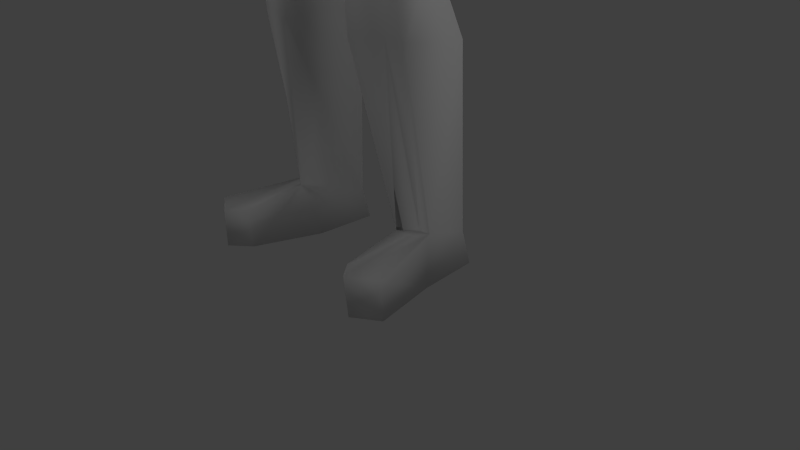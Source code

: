 # Source: SimpleMaleCharacter.blend  (saved by Blender 2.63.0; exported with 4.5.12 LTS)
import bpy
from mathutils import Matrix  # noqa: F401  (used for matrix-valued properties, if any)

bpy.ops.wm.read_factory_settings(use_empty=True)
scene = bpy.context.scene
scene.name = 'Scene'

# ---- collections
col_collection_1 = bpy.data.collections.new('Collection 1'); scene.collection.children.link(col_collection_1)

# ---- materials (node trees are filled in below, after node groups)
mat_material = bpy.data.materials.new('Material')
mat_material.alpha_threshold = 0.0
mat_material.use_transparent_shadow = False
mat_material.roughness = 0.5
mat_material.line_color = (0.0, 0.0, 0.0, 1.0)

# ---- material node trees

# ---- world
world_world = bpy.data.worlds.new('World'); scene.world = world_world
world_world.color = (0.05088, 0.05088, 0.05088)
world_world.use_sun_shadow = False
world_world.sun_shadow_jitter_overblur = 0.0
world_world.cycles.sampling_method = 'MANUAL'
world_world.cycles.sample_map_resolution = 256

# ---- cameras
cam_camera = bpy.data.cameras.new('Camera')
cam_camera.clip_end = 100.0
cam_camera.lens = 35.0
cam_camera.sensor_width = 32.0
cam_camera.sensor_height = 18.0
cam_camera.ortho_scale = 7.314
cam_camera.dof.focus_distance = 0.0
cam_camera.dof.aperture_fstop = 128.0

# ---- lights
light_lamp_002 = bpy.data.lights.new('Lamp.002', 'POINT')
light_lamp_002.transmission_factor = 0.0
light_lamp_002.cutoff_distance = 30.0
light_lamp_002.energy = 100.0
light_lamp_002.shadow_buffer_clip_start = 1.001
light_lamp_002.shadow_soft_size = 1.0
light_lamp_002.shadow_maximum_resolution = 0.006
light_lamp_002.use_absolute_resolution = True
light_lamp_002.cycles.use_multiple_importance_sampling = False
light_lamp_001 = bpy.data.lights.new('Lamp.001', 'POINT')
light_lamp_001.transmission_factor = 0.0
light_lamp_001.cutoff_distance = 30.0
light_lamp_001.energy = 100.0
light_lamp_001.shadow_buffer_clip_start = 1.001
light_lamp_001.shadow_soft_size = 1.0
light_lamp_001.shadow_maximum_resolution = 0.006
light_lamp_001.use_absolute_resolution = True
light_lamp_001.cycles.use_multiple_importance_sampling = False
light_lamp = bpy.data.lights.new('Lamp', 'POINT')
light_lamp.transmission_factor = 0.0
light_lamp.cutoff_distance = 30.0
light_lamp.energy = 100.0
light_lamp.shadow_buffer_clip_start = 1.001
light_lamp.shadow_soft_size = 1.0
light_lamp.shadow_maximum_resolution = 0.006
light_lamp.use_absolute_resolution = True
light_lamp.cycles.use_multiple_importance_sampling = False

# ---- meshes
me_cube = bpy.data.meshes.new('Cube')
me_cube.from_pydata([(0.7372, 0.3884, 7.475), (0.7577, -0.3573, 7.233), (1.177, 0.4898, 9.789), (1.238, -0.3932, 9.735), (0.3021, 0.4369, 10.15), (0.8513, 0.4411, 8.986), (1.29, -0.2186, 9.117), (0.0, -0.8007, 8.282), (0.0, 0.5719, 9.792), (0.0, 0.4366, 7.448), (0.0, -0.386, 9.892), (0.0, -0.5104, 7.123), (0.4575, -0.2334, 9.964), (1.009, 0.4529, 6.281), (0.9601, -0.4807, 6.28), (0.0, 0.6117, 6.346), (0.0, -0.6262, 6.136), (0.1417, -0.6256, 6.07), (0.9477, -0.4724, 6.711), (0.8961, 0.584, 6.964), (0.123, 0.6117, 6.266), (1.017, 0.02404, 3.907), (1.145, -0.5797, 3.623), (0.4992, -0.7416, 3.639), (0.4091, 0.182, 3.915), (1.101, 0.4768, 0.5628), (1.176, -0.1666, 0.7759), (0.8956, -0.4244, 0.8232), (0.7188, 0.4598, 0.54), (1.09, 0.6246, 0.05953), (1.223, -0.263, 0.1158), (0.7483, -0.2441, 0.1152), (0.7424, 0.5977, 0.08694), (1.492, -1.203, 0.7016), (0.9477, -1.211, 0.7004), (1.478, -1.175, 0.1839), (0.9479, -1.184, 0.1909), (2.617, -0.2237, 8.963), (2.211, -0.5288, 9.084), (2.334, -0.06489, 8.465), (2.026, -0.3707, 8.563), (3.403, -0.9581, 7.863), (3.143, -1.328, 7.895), (3.241, -0.8677, 7.576), (2.981, -1.237, 7.608), (3.638, -1.231, 7.534), (3.448, -1.5, 7.559), (3.52, -1.166, 7.324), (3.33, -1.435, 7.348), (0.2014, 0.1853, 10.35), (0.0, 0.3998, 10.19), (0.0, -0.232, 10.24), (0.3108, -0.1775, 10.36), (0.2695, 0.07805, 10.68), (0.0, 0.4619, 10.44), (0.0, -0.6946, 10.75), (0.4046, -0.556, 10.79), (0.2154, 0.2069, 11.49), (0.0, 0.3301, 11.66), (0.0, -0.5679, 11.7), (0.5557, -0.535, 11.41), (0.0, -0.721, 10.98), (0.4849, -0.5729, 10.98), (0.0, 0.5911, 10.85), (0.3328, 0.1984, 10.95), (0.0, -0.7333, 11.2), (0.0, -0.6446, 10.29), (0.4215, -0.04683, 10.99), (0.5588, -0.5278, 11.24), (0.2712, -0.4821, 10.4), (0.4051, -0.1196, 10.76), (0.8687, -0.467, 9.68), (0.0, -0.7681, 9.538), (0.3411, -0.5369, 7.089), (0.5784, -0.7313, 8.515), (1.141, -1.434, 0.7172), (0.8852, -0.633, 3.648), (0.5922, -0.5642, 6.169), (0.5905, -0.5239, 6.359), (1.176, -1.41, 0.2049), (1.061, -0.2185, 0.7973), (0.8929, -0.5864, 4.293), (0.4685, -0.6937, 4.256), (1.166, -0.5459, 4.314), (0.3349, 0.5057, 7.423), (0.607, 0.6311, 6.215), (0.4721, 0.783, 6.654), (0.0, 0.6265, 8.538), (0.3384, 0.5528, 8.606), (0.9115, 0.6315, 0.5719), (0.7108, 0.175, 3.925), (0.97, 0.6093, 0.07697), (0.54, -0.7524, 3.06), (1.185, -0.5414, 3.053), (0.9636, -0.6165, 3.089), (1.196, 0.3018, 2.952), (0.8661, 0.4581, 3.019), (0.497, 0.3395, 3.069), (0.0, 0.615, 6.867), (0.401, 0.8098, 6.946), (1.882, 0.2068, 9.39), (1.683, -0.2134, 9.387), (1.722, 0.2888, 9.542), (1.545, -0.2872, 9.595), (0.6748, 0.62, 9.262), (1.043, 0.4886, 9.41), (1.394, 0.4082, 9.069), (1.386, 0.4054, 8.846), (2.319, -0.6432, 8.279), (2.864, -0.4492, 8.635), (2.59, -0.7413, 8.702), (2.624, -0.3006, 8.207)], [], [(19, 18, 14, 13), (2, 4, 12, 3), (0, 5, 6, 1), (105, 5, 104), (6, 3, 71), (4, 8, 50, 49), (6, 5, 107), (1, 6, 74, 73), (88, 84, 9, 87), (24, 23, 82), (78, 18, 1, 73), (20, 86, 85), (77, 14, 18, 78), (0, 1, 18, 19), (98, 99, 86, 20, 15), (20, 17, 16, 15), (28, 27, 92, 97), (13, 14, 83, 21), (85, 13, 21, 90), (81, 83, 14, 77), (32, 31, 27, 28), (95, 93, 26, 25), (96, 95, 25, 89), (80, 26, 93, 94), (29, 30, 31, 32, 91), (25, 26, 30, 29), (89, 25, 29, 91), (33, 35, 30, 26), (79, 35, 33, 75), (31, 30, 35, 79, 36), (75, 33, 26, 80), (36, 34, 27, 31), (108, 111, 43, 44), (107, 5, 106), (40, 38, 101, 6), (100, 101, 38, 37), (44, 43, 47, 48), (44, 42, 110, 108), (109, 110, 42, 41), (111, 109, 41, 43), (47, 45, 46, 48), (43, 41, 45, 47), (48, 46, 42, 44), (41, 42, 46, 45), (49, 50, 54, 53), (12, 4, 49, 52), (52, 51, 10, 12), (67, 64, 57, 60, 68), (52, 49, 53), (69, 66, 51, 52), (57, 58, 59, 60), (62, 61, 55, 56), (64, 63, 58, 57), (60, 59, 65, 68), (53, 54, 63, 64), (70, 53, 64, 67), (56, 55, 66, 69), (56, 70, 67, 62), (62, 67, 68), (68, 65, 61, 62), (69, 70, 56), (3, 12, 71), (73, 74, 7, 11), (16, 17, 73, 11), (74, 6, 71), (72, 71, 12, 10), (7, 74, 71, 72), (27, 80, 94, 92), (17, 77, 78), (17, 78, 73), (34, 75, 80, 27), (82, 81, 77, 17), (36, 79, 75, 34), (21, 83, 22), (23, 76, 81, 82), (76, 22, 83, 81), (20, 24, 82, 17), (99, 19, 86), (5, 0, 84, 88), (86, 19, 13, 85), (104, 5, 88), (4, 88, 87, 8), (28, 89, 91, 32), (20, 85, 90, 24), (97, 96, 89, 28), (94, 93, 22, 76), (21, 22, 93, 95), (92, 94, 76, 23), (97, 92, 23, 24), (24, 90, 96, 97), (90, 21, 95, 96), (9, 84, 99, 98), (84, 0, 19, 99), (3, 6, 103), (2, 3, 103, 102), (5, 105, 106), (102, 103, 101, 100), (2, 105, 104, 4), (4, 104, 88), (105, 2, 102), (6, 101, 103), (105, 102, 100, 106), (37, 39, 106, 100), (40, 6, 107, 39), (39, 107, 106), (37, 38, 110, 109), (108, 110, 38, 40), (39, 37, 109, 111), (40, 39, 111, 108), (69, 52, 53, 70)])
me_cube.polygons.foreach_set('use_smooth', [True] * 110)
_uv = me_cube.uv_layers.new(name='UVMap')
_uv.uv.foreach_set('vector', [0.3388, 0.6643, 0.1542, 0.6511, 0.1557, 0.5942, 0.3406, 0.6002, 0.9365, 0.5378, 0.9404, 0.6672, 0.7894, 0.6634, 0.8146, 0.5462, 0.3376, 0.6934, 0.3342, 0.8831, 0.1493, 0.878, 0.1533, 0.6848, 0.3266, 0.9339, 0.3342, 0.8831, 0.3577, 0.9126, 0.1493, 0.878, 0.1944, 0.9621, 0.0874, 0.9688, 0.9066, 0.07777, 0.9904, 0.06134, 0.992, 0.1706, 0.8988, 0.1729, 0.7374, 0.9878, 0.6896, 0.9897, 0.6874, 0.9389, 0.1533, 0.6848, 0.1493, 0.878, 0.06184, 0.8484, 0.05413, 0.6838, 0.4188, 0.8351, 0.418, 0.6942, 0.4751, 0.6948, 0.4756, 0.8315, 0.4354, 0.3846, 0.5674, 0.3768, 0.568, 0.4346, 0.09205, 0.6203, 0.1542, 0.6511, 0.1533, 0.6848, 0.05413, 0.6838, 0.4449, 0.6058, 0.3935, 0.6341, 0.3839, 0.6025, 0.09352, 0.5931, 0.1557, 0.5942, 0.1542, 0.6511, 0.09205, 0.6203, 0.3376, 0.6934, 0.1533, 0.6848, 0.1542, 0.6511, 0.3388, 0.6643, 0.4749, 0.6516, 0.403, 0.6573, 0.3935, 0.6341, 0.4449, 0.6058, 0.4747, 0.6096, 0.1668, 0.4642, 0.3377, 0.4658, 0.3449, 0.4748, 0.1669, 0.4729, 0.4384, 0.1392, 0.5776, 0.1343, 0.5694, 0.3302, 0.436, 0.3391, 0.3323, 0.5841, 0.1579, 0.581, 0.1576, 0.4424, 0.3235, 0.3872, 0.3839, 0.6025, 0.3406, 0.6002, 0.3235, 0.3872, 0.3826, 0.3858, 0.08929, 0.4403, 0.1569, 0.4462, 0.1557, 0.5942, 0.09352, 0.5931, 0.4349, 0.06309, 0.5719, 0.06965, 0.5776, 0.1343, 0.4384, 0.1392, 0.3234, 0.3369, 0.1625, 0.3331, 0.1834, 0.1185, 0.3231, 0.1262, 0.3818, 0.338, 0.3234, 0.3369, 0.3231, 0.1262, 0.3784, 0.1324, 0.1006, 0.156, 0.1529, 0.1616, 0.1566, 0.3414, 0.09018, 0.3387, 0.3157, 0.1282, 0.1978, 0.1291, 0.1994, 0.172, 0.3214, 0.1732, 0.3183, 0.149, 0.3231, 0.1262, 0.1834, 0.1185, 0.1994, 0.0688, 0.3214, 0.07022, 0.3784, 0.1324, 0.3231, 0.1262, 0.3214, 0.07022, 0.374, 0.06692, 0.0879, 0.08007, 0.1021, 0.04581, 0.1745, 0.1074, 0.1481, 0.1311, 0.04351, 0.02231, 0.05127, 0.006758, 0.1021, 0.04581, 0.09309, 0.06751, 0.1745, 0.1074, 0.1904, 0.07413, 0.1172, 0.01999, 0.1102, 0.03191, 0.1021, 0.04581, 0.0819, 0.09638, 0.0879, 0.08007, 0.1481, 0.1311, 0.1398, 0.1394, 0.00361, 0.05532, 0.01518, 0.02286, 0.09009, 0.0762, 0.07148, 0.1189, 0.745, 0.7895, 0.6819, 0.7905, 0.6789, 0.6707, 0.7418, 0.6785, 0.6874, 0.9389, 0.6896, 0.9897, 0.6631, 0.9603, 0.502, 0.8396, 0.5604, 0.8478, 0.5603, 0.9182, 0.4979, 0.9955, 0.6329, 0.9267, 0.5603, 0.9182, 0.5604, 0.8478, 0.6312, 0.8478, 0.7418, 0.6785, 0.6789, 0.6707, 0.6833, 0.6075, 0.7453, 0.6137, 0.4983, 0.6693, 0.5565, 0.6672, 0.5591, 0.788, 0.5008, 0.7832, 0.6299, 0.791, 0.5591, 0.788, 0.5565, 0.6672, 0.627, 0.6673, 0.6819, 0.7905, 0.6299, 0.791, 0.627, 0.6673, 0.6789, 0.6707, 0.7377, 0.4404, 0.7377, 0.4591, 0.6977, 0.4673, 0.6977, 0.4485, 0.6789, 0.6707, 0.627, 0.6673, 0.628, 0.6071, 0.683, 0.6096, 0.5024, 0.6068, 0.556, 0.6067, 0.5565, 0.6672, 0.4983, 0.6693, 0.627, 0.6673, 0.5565, 0.6672, 0.5466, 0.6071, 0.6214, 0.6072, 0.8988, 0.1729, 0.992, 0.1706, 0.9938, 0.259, 0.9047, 0.2608, 0.7873, 0.06934, 0.906, 0.06771, 0.8988, 0.1729, 0.777, 0.1213, 0.777, 0.1213, 0.6145, 0.09056, 0.618, 0.02617, 0.7298, 0.01723, 0.8542, 0.3478, 0.9051, 0.3503, 0.912, 0.4417, 0.8153, 0.4515, 0.8079, 0.4111, 0.777, 0.1213, 0.8988, 0.1729, 0.9047, 0.2608, 0.7844, 0.1704, 0.6166, 0.1149, 0.6145, 0.09056, 0.777, 0.1213, 0.912, 0.4417, 0.921, 0.5143, 0.8313, 0.5254, 0.8153, 0.4515, 0.7959, 0.345, 0.629, 0.3367, 0.6278, 0.2692, 0.794, 0.2748, 0.9051, 0.3503, 0.996, 0.3455, 0.9987, 0.455, 0.9185, 0.4474, 0.8045, 0.4515, 0.6305, 0.453, 0.6297, 0.389, 0.8012, 0.4111, 0.9047, 0.2608, 0.9938, 0.259, 0.996, 0.3455, 0.9051, 0.3503, 0.8261, 0.2649, 0.9047, 0.2608, 0.9051, 0.3503, 0.8542, 0.3478, 0.794, 0.2748, 0.6278, 0.2692, 0.6166, 0.1149, 0.7844, 0.1704, 0.794, 0.2748, 0.8261, 0.2649, 0.8542, 0.3478, 0.7959, 0.345, 0.7959, 0.345, 0.8542, 0.3478, 0.8079, 0.4111, 0.8012, 0.4111, 0.6297, 0.389, 0.629, 0.3367, 0.7959, 0.345, 0.7844, 0.1704, 0.8261, 0.2649, 0.794, 0.2748, 0.1944, 0.9621, 0.0833, 0.9922, 0.0874, 0.9688, 0.05413, 0.6838, 0.06184, 0.8484, 0.007609, 0.83, 0.007954, 0.6834, 0.008405, 0.5928, 0.03482, 0.5921, 0.05413, 0.6838, 0.007954, 0.6834, 0.06184, 0.8484, 0.1493, 0.878, 0.0874, 0.9688, 0.006956, 0.961, 0.0874, 0.9688, 0.0833, 0.9922, 0.006798, 0.9928, 0.007609, 0.83, 0.06184, 0.8484, 0.0874, 0.9688, 0.006956, 0.961, 0.03733, 0.1492, 0.1006, 0.156, 0.09018, 0.3387, 0.03339, 0.3364, 0.03482, 0.5921, 0.09352, 0.5931, 0.09205, 0.6203, 0.03482, 0.5921, 0.09205, 0.6203, 0.05413, 0.6838, 0.07843, 0.1058, 0.0819, 0.09638, 0.1398, 0.1394, 0.1298, 0.1496, 0.03306, 0.4352, 0.08929, 0.4403, 0.09352, 0.5931, 0.03482, 0.5921, 0.03446, 0.04045, 0.04351, 0.02231, 0.09309, 0.06751, 0.0879, 0.08007, 0.3235, 0.3872, 0.1576, 0.4424, 0.1575, 0.3848, 0.03245, 0.3809, 0.0877, 0.3826, 0.08929, 0.4403, 0.03306, 0.4352, 0.0877, 0.3826, 0.1575, 0.3848, 0.1569, 0.4462, 0.08929, 0.4403, 0.4449, 0.6058, 0.4354, 0.3846, 0.568, 0.4346, 0.5696, 0.6017, 0.403, 0.6573, 0.3388, 0.6643, 0.3935, 0.6341, 0.3342, 0.8831, 0.3376, 0.6934, 0.418, 0.6942, 0.4188, 0.8351, 0.3935, 0.6341, 0.3388, 0.6643, 0.3406, 0.6002, 0.3839, 0.6025, 0.3577, 0.9126, 0.3342, 0.8831, 0.4188, 0.8351, 0.4197, 0.99, 0.4188, 0.8351, 0.4756, 0.8315, 0.4762, 0.9903, 0.4384, 0.1392, 0.3784, 0.1324, 0.374, 0.06692, 0.4349, 0.06309, 0.4449, 0.6058, 0.3839, 0.6025, 0.3826, 0.3858, 0.4354, 0.3846, 0.436, 0.3391, 0.3818, 0.338, 0.3784, 0.1324, 0.4384, 0.1392, 0.09018, 0.3387, 0.1566, 0.3414, 0.1575, 0.3848, 0.0877, 0.3826, 0.3235, 0.3872, 0.1575, 0.3848, 0.1625, 0.3331, 0.3234, 0.3369, 0.03339, 0.3364, 0.09018, 0.3387, 0.0877, 0.3826, 0.03245, 0.3809, 0.436, 0.3391, 0.5694, 0.3302, 0.5674, 0.3768, 0.4354, 0.3846, 0.4354, 0.3846, 0.3826, 0.3858, 0.3818, 0.338, 0.436, 0.3391, 0.3826, 0.3858, 0.3235, 0.3872, 0.3234, 0.3369, 0.3818, 0.338, 0.4751, 0.6948, 0.418, 0.6942, 0.403, 0.6573, 0.4749, 0.6516, 0.418, 0.6942, 0.3376, 0.6934, 0.3388, 0.6643, 0.403, 0.6573, 0.5602, 0.9914, 0.4979, 0.9955, 0.5603, 0.9413, 0.6342, 0.9938, 0.5602, 0.9914, 0.5603, 0.9413, 0.6332, 0.9447, 0.6896, 0.9897, 0.6584, 0.992, 0.6631, 0.9603, 0.6332, 0.9447, 0.5603, 0.9413, 0.5603, 0.9182, 0.6329, 0.9267, 0.3208, 0.9731, 0.3266, 0.9339, 0.3577, 0.9126, 0.4197, 0.99, 0.4197, 0.99, 0.3577, 0.9126, 0.4188, 0.8351, 0.6584, 0.992, 0.6342, 0.9938, 0.6332, 0.9447, 0.4979, 0.9955, 0.5603, 0.9182, 0.5603, 0.9413, 0.6584, 0.992, 0.6332, 0.9447, 0.6329, 0.9267, 0.6631, 0.9603, 0.6312, 0.8478, 0.6833, 0.8454, 0.6631, 0.9603, 0.6329, 0.9267, 0.7466, 0.8445, 0.7374, 0.9878, 0.6874, 0.9389, 0.6833, 0.8454, 0.6833, 0.8454, 0.6874, 0.9389, 0.6631, 0.9603, 0.6312, 0.8478, 0.5604, 0.8478, 0.5591, 0.788, 0.6299, 0.791, 0.5008, 0.7832, 0.5591, 0.788, 0.5604, 0.8478, 0.502, 0.8396, 0.6833, 0.8454, 0.6312, 0.8478, 0.6299, 0.791, 0.6819, 0.7905, 0.7466, 0.8445, 0.6833, 0.8454, 0.6819, 0.7905, 0.745, 0.7895, 0.7844, 0.1704, 0.777, 0.1213, 0.9047, 0.2608, 0.8261, 0.2649])
_ca = me_cube.color_attributes.new('Col', 'BYTE_COLOR', 'CORNER')
_ca.data.foreach_set('color', [1.0, 1.0, 1.0, 1.0, 1.0, 1.0, 1.0, 1.0, 1.0, 1.0, 1.0, 1.0, 1.0, 1.0, 1.0, 1.0, 1.0, 1.0, 1.0, 1.0, 1.0, 1.0, 1.0, 1.0, 1.0, 1.0, 1.0, 1.0, 1.0, 1.0, 1.0, 1.0, 1.0, 1.0, 1.0, 1.0, 1.0, 1.0, 1.0, 1.0, 1.0, 1.0, 1.0, 1.0, 1.0, 1.0, 1.0, 1.0, 1.0, 1.0, 1.0, 1.0, 1.0, 1.0, 1.0, 1.0, 1.0, 1.0, 1.0, 1.0, 1.0, 1.0, 1.0, 1.0, 1.0, 1.0, 1.0, 1.0, 0.9911, 0.9911, 0.9911, 0.9961, 1.0, 1.0, 1.0, 1.0, 1.0, 1.0, 1.0, 1.0, 1.0, 1.0, 1.0, 1.0, 1.0, 1.0, 1.0, 1.0, 1.0, 1.0, 1.0, 1.0, 1.0, 1.0, 1.0, 1.0, 0.9911, 0.9911, 0.9911, 0.9961, 1.0, 1.0, 1.0, 1.0, 1.0, 1.0, 1.0, 1.0, 1.0, 1.0, 1.0, 1.0, 0.9911, 0.9911, 0.9911, 0.9961, 1.0, 1.0, 1.0, 1.0, 1.0, 1.0, 1.0, 1.0, 1.0, 1.0, 1.0, 1.0, 1.0, 1.0, 1.0, 1.0, 1.0, 1.0, 1.0, 1.0, 1.0, 1.0, 1.0, 1.0, 1.0, 1.0, 1.0, 1.0, 1.0, 1.0, 1.0, 1.0, 1.0, 1.0, 1.0, 1.0, 1.0, 1.0, 1.0, 1.0, 0.9911, 0.9911, 0.9911, 0.9961, 1.0, 1.0, 1.0, 1.0, 1.0, 1.0, 1.0, 1.0, 1.0, 1.0, 1.0, 1.0, 1.0, 1.0, 1.0, 1.0, 1.0, 1.0, 1.0, 1.0, 1.0, 1.0, 1.0, 1.0, 1.0, 1.0, 1.0, 1.0, 1.0, 1.0, 1.0, 1.0, 1.0, 1.0, 1.0, 1.0, 1.0, 1.0, 1.0, 1.0, 1.0, 1.0, 1.0, 1.0, 1.0, 1.0, 1.0, 1.0, 1.0, 1.0, 1.0, 1.0, 1.0, 1.0, 1.0, 1.0, 1.0, 1.0, 1.0, 1.0, 1.0, 1.0, 1.0, 1.0, 1.0, 1.0, 1.0, 1.0, 1.0, 1.0, 1.0, 1.0, 1.0, 1.0, 1.0, 1.0, 1.0, 1.0, 1.0, 1.0, 1.0, 1.0, 1.0, 1.0, 1.0, 1.0, 1.0, 1.0, 1.0, 1.0, 1.0, 1.0, 1.0, 1.0, 1.0, 1.0, 1.0, 1.0, 1.0, 1.0, 1.0, 1.0, 1.0, 1.0, 1.0, 1.0, 1.0, 1.0, 1.0, 1.0, 1.0, 1.0, 1.0, 1.0, 1.0, 1.0, 1.0, 1.0, 1.0, 1.0, 1.0, 1.0, 1.0, 1.0, 1.0, 1.0, 1.0, 1.0, 0.9911, 0.9911, 0.9911, 0.9961, 1.0, 1.0, 1.0, 1.0, 1.0, 1.0, 1.0, 1.0, 1.0, 1.0, 1.0, 1.0, 1.0, 1.0, 1.0, 1.0, 1.0, 1.0, 1.0, 1.0, 1.0, 1.0, 1.0, 1.0, 1.0, 1.0, 1.0, 1.0, 1.0, 1.0, 1.0, 1.0, 1.0, 1.0, 1.0, 1.0, 1.0, 1.0, 1.0, 1.0, 1.0, 1.0, 1.0, 1.0, 1.0, 1.0, 1.0, 1.0, 1.0, 1.0, 1.0, 1.0, 1.0, 1.0, 1.0, 1.0, 1.0, 1.0, 1.0, 1.0, 1.0, 1.0, 1.0, 1.0, 1.0, 1.0, 1.0, 1.0, 1.0, 1.0, 1.0, 1.0, 1.0, 1.0, 1.0, 1.0, 1.0, 1.0, 1.0, 1.0, 1.0, 1.0, 1.0, 1.0, 1.0, 1.0, 1.0, 1.0, 1.0, 1.0, 1.0, 1.0, 1.0, 1.0, 1.0, 1.0, 1.0, 1.0, 1.0, 1.0, 1.0, 1.0, 1.0, 1.0, 1.0, 1.0, 1.0, 1.0, 1.0, 1.0, 1.0, 1.0, 1.0, 1.0, 1.0, 1.0, 1.0, 1.0, 1.0, 1.0, 1.0, 1.0, 1.0, 1.0, 1.0, 1.0, 1.0, 1.0, 1.0, 1.0, 1.0, 1.0, 1.0, 1.0, 1.0, 1.0, 1.0, 1.0, 1.0, 1.0, 1.0, 1.0, 1.0, 1.0, 1.0, 1.0, 1.0, 1.0, 1.0, 1.0, 1.0, 1.0, 1.0, 1.0, 1.0, 1.0, 1.0, 1.0, 1.0, 1.0, 1.0, 1.0, 1.0, 1.0, 1.0, 1.0, 1.0, 1.0, 1.0, 1.0, 1.0, 1.0, 1.0, 1.0, 1.0, 1.0, 1.0, 1.0, 1.0, 1.0, 1.0, 1.0, 1.0, 1.0, 1.0, 1.0, 1.0, 1.0, 1.0, 1.0, 1.0, 1.0, 1.0, 1.0, 1.0, 1.0, 1.0, 1.0, 1.0, 1.0, 1.0, 1.0, 1.0, 1.0, 1.0, 1.0, 1.0, 1.0, 1.0, 1.0, 1.0, 1.0, 1.0, 1.0, 1.0, 1.0, 1.0, 1.0, 1.0, 1.0, 1.0, 1.0, 1.0, 1.0, 1.0, 1.0, 1.0, 1.0, 0.9911, 0.9911, 0.9911, 0.9961, 1.0, 1.0, 1.0, 1.0, 1.0, 1.0, 1.0, 1.0, 1.0, 1.0, 1.0, 1.0, 1.0, 1.0, 1.0, 1.0, 1.0, 1.0, 1.0, 1.0, 1.0, 1.0, 1.0, 1.0, 1.0, 1.0, 1.0, 1.0, 1.0, 1.0, 1.0, 1.0, 1.0, 1.0, 1.0, 1.0, 1.0, 1.0, 1.0, 1.0, 1.0, 1.0, 1.0, 1.0, 1.0, 1.0, 1.0, 1.0, 1.0, 1.0, 1.0, 1.0, 1.0, 1.0, 1.0, 1.0, 1.0, 1.0, 1.0, 1.0, 1.0, 1.0, 1.0, 1.0, 1.0, 1.0, 1.0, 1.0, 1.0, 1.0, 1.0, 1.0, 1.0, 1.0, 1.0, 1.0, 1.0, 1.0, 1.0, 1.0, 1.0, 1.0, 1.0, 1.0, 1.0, 1.0, 1.0, 1.0, 1.0, 1.0, 1.0, 1.0, 1.0, 1.0, 1.0, 1.0, 1.0, 1.0, 1.0, 1.0, 1.0, 1.0, 1.0, 1.0, 1.0, 1.0, 1.0, 1.0, 1.0, 1.0, 1.0, 1.0, 1.0, 1.0, 1.0, 1.0, 1.0, 1.0, 1.0, 1.0, 1.0, 1.0, 1.0, 1.0, 1.0, 1.0, 1.0, 1.0, 1.0, 1.0, 1.0, 1.0, 1.0, 1.0, 1.0, 1.0, 1.0, 1.0, 1.0, 1.0, 1.0, 1.0, 1.0, 1.0, 1.0, 1.0, 1.0, 1.0, 1.0, 1.0, 1.0, 1.0, 1.0, 1.0, 1.0, 1.0, 1.0, 1.0, 1.0, 1.0, 1.0, 1.0, 1.0, 1.0, 1.0, 1.0, 1.0, 1.0, 1.0, 1.0, 1.0, 1.0, 1.0, 1.0, 1.0, 1.0, 1.0, 1.0, 1.0, 1.0, 1.0, 1.0, 1.0, 1.0, 1.0, 1.0, 1.0, 1.0, 1.0, 1.0, 1.0, 1.0, 1.0, 1.0, 1.0, 1.0, 1.0, 1.0, 1.0, 1.0, 1.0, 1.0, 1.0, 1.0, 1.0, 1.0, 1.0, 1.0, 1.0, 1.0, 1.0, 1.0, 1.0, 1.0, 1.0, 1.0, 0.9911, 0.9911, 0.9911, 0.9961, 1.0, 1.0, 1.0, 1.0, 1.0, 1.0, 1.0, 1.0, 1.0, 1.0, 1.0, 1.0, 1.0, 1.0, 1.0, 1.0, 1.0, 1.0, 1.0, 1.0, 1.0, 1.0, 1.0, 1.0, 1.0, 1.0, 1.0, 1.0, 0.9911, 0.9911, 0.9911, 0.9961, 1.0, 1.0, 1.0, 1.0, 1.0, 1.0, 1.0, 1.0, 1.0, 1.0, 1.0, 1.0, 1.0, 1.0, 1.0, 1.0, 1.0, 1.0, 1.0, 1.0, 1.0, 1.0, 1.0, 1.0, 1.0, 1.0, 1.0, 1.0, 1.0, 1.0, 1.0, 1.0, 1.0, 1.0, 1.0, 1.0, 1.0, 1.0, 1.0, 1.0, 1.0, 1.0, 1.0, 1.0, 1.0, 1.0, 1.0, 1.0, 1.0, 1.0, 1.0, 1.0, 1.0, 1.0, 1.0, 1.0, 1.0, 1.0, 1.0, 1.0, 1.0, 1.0, 1.0, 1.0, 1.0, 1.0, 1.0, 1.0, 1.0, 1.0, 1.0, 1.0, 1.0, 1.0, 1.0, 1.0, 1.0, 1.0, 1.0, 1.0, 1.0, 1.0, 1.0, 1.0, 1.0, 1.0, 1.0, 1.0, 1.0, 1.0, 1.0, 1.0, 1.0, 1.0, 1.0, 1.0, 1.0, 1.0, 1.0, 1.0, 1.0, 1.0, 1.0, 1.0, 0.9911, 0.9911, 0.9911, 0.9961, 1.0, 1.0, 1.0, 1.0, 1.0, 1.0, 1.0, 1.0, 1.0, 1.0, 1.0, 1.0, 0.9911, 0.9911, 0.9911, 0.9961, 1.0, 1.0, 1.0, 1.0, 1.0, 1.0, 1.0, 1.0, 0.9911, 0.9911, 0.9911, 0.9961, 1.0, 1.0, 1.0, 1.0, 1.0, 1.0, 1.0, 1.0, 0.9911, 0.9911, 0.9911, 0.9961, 1.0, 1.0, 1.0, 1.0, 1.0, 1.0, 1.0, 1.0, 1.0, 1.0, 1.0, 1.0, 1.0, 1.0, 1.0, 1.0, 1.0, 1.0, 1.0, 1.0, 0.9911, 0.9911, 0.9911, 0.9961, 1.0, 1.0, 1.0, 1.0, 1.0, 1.0, 1.0, 1.0, 1.0, 1.0, 1.0, 1.0, 1.0, 1.0, 1.0, 1.0, 0.9911, 0.9911, 0.9911, 0.9961, 0.9911, 0.9911, 0.9911, 0.9961, 1.0, 1.0, 1.0, 1.0, 1.0, 1.0, 1.0, 1.0, 1.0, 1.0, 1.0, 1.0, 1.0, 1.0, 1.0, 1.0, 1.0, 1.0, 1.0, 1.0, 0.9911, 0.9911, 0.9911, 0.9961, 1.0, 1.0, 1.0, 1.0, 1.0, 1.0, 1.0, 1.0, 1.0, 1.0, 1.0, 1.0, 0.9911, 0.9911, 0.9911, 0.9961, 1.0, 1.0, 1.0, 1.0, 0.9911, 0.9911, 0.9911, 0.9961, 1.0, 1.0, 1.0, 1.0, 1.0, 1.0, 1.0, 1.0, 1.0, 1.0, 1.0, 1.0, 1.0, 1.0, 1.0, 1.0, 0.9911, 0.9911, 0.9911, 0.9961, 1.0, 1.0, 1.0, 1.0, 1.0, 1.0, 1.0, 1.0, 1.0, 1.0, 1.0, 1.0, 1.0, 1.0, 1.0, 1.0, 1.0, 1.0, 1.0, 1.0, 1.0, 1.0, 1.0, 1.0, 1.0, 1.0, 1.0, 1.0, 1.0, 1.0, 1.0, 1.0, 1.0, 1.0, 1.0, 1.0, 1.0, 1.0, 1.0, 1.0, 0.9911, 0.9911, 0.9911, 0.9961, 1.0, 1.0, 1.0, 1.0, 1.0, 1.0, 1.0, 1.0, 1.0, 1.0, 1.0, 1.0, 1.0, 1.0, 1.0, 1.0, 1.0, 1.0, 1.0, 1.0, 0.9911, 0.9911, 0.9911, 0.9961, 1.0, 1.0, 1.0, 1.0, 1.0, 1.0, 1.0, 1.0, 1.0, 1.0, 1.0, 1.0, 1.0, 1.0, 1.0, 1.0, 1.0, 1.0, 1.0, 1.0, 1.0, 1.0, 1.0, 1.0, 1.0, 1.0, 1.0, 1.0, 1.0, 1.0, 1.0, 1.0, 1.0, 1.0, 1.0, 1.0, 1.0, 1.0, 1.0, 1.0, 1.0, 1.0, 1.0, 1.0, 0.9911, 0.9911, 0.9911, 0.9961, 1.0, 1.0, 1.0, 1.0, 1.0, 1.0, 1.0, 1.0, 1.0, 1.0, 1.0, 1.0, 1.0, 1.0, 1.0, 1.0, 0.9911, 0.9911, 0.9911, 0.9961, 1.0, 1.0, 1.0, 1.0, 1.0, 1.0, 1.0, 1.0, 1.0, 1.0, 1.0, 1.0, 1.0, 1.0, 1.0, 1.0, 1.0, 1.0, 1.0, 1.0, 1.0, 1.0, 1.0, 1.0, 1.0, 1.0, 1.0, 1.0, 1.0, 1.0, 1.0, 1.0, 1.0, 1.0, 1.0, 1.0, 1.0, 1.0, 1.0, 1.0, 1.0, 1.0, 1.0, 1.0, 1.0, 1.0, 1.0, 1.0, 1.0, 1.0, 1.0, 1.0, 1.0, 1.0, 1.0, 1.0, 1.0, 1.0, 1.0, 1.0, 1.0, 1.0, 1.0, 1.0, 1.0, 1.0, 1.0, 1.0, 1.0, 1.0, 1.0, 1.0, 1.0, 1.0, 1.0, 1.0, 1.0, 1.0, 1.0, 1.0, 1.0, 1.0, 1.0, 1.0, 1.0, 1.0, 1.0, 1.0, 1.0, 1.0, 1.0, 1.0, 1.0, 1.0, 1.0, 1.0, 1.0, 1.0, 1.0, 1.0, 1.0, 1.0, 1.0, 1.0, 1.0, 1.0, 1.0, 1.0, 1.0, 1.0, 1.0, 1.0, 1.0, 1.0, 1.0, 1.0, 1.0, 1.0, 1.0, 1.0, 1.0, 1.0, 1.0, 1.0, 1.0, 1.0, 1.0, 1.0, 1.0, 1.0, 1.0, 1.0, 1.0, 1.0, 1.0, 1.0, 1.0, 1.0, 1.0, 1.0, 1.0, 1.0, 1.0, 1.0, 1.0, 1.0, 1.0, 1.0, 1.0, 1.0, 1.0, 1.0, 1.0, 1.0, 1.0, 1.0, 1.0, 1.0, 1.0, 1.0, 1.0, 1.0, 1.0, 1.0, 1.0, 1.0, 1.0, 1.0, 1.0, 1.0, 1.0, 1.0, 1.0, 1.0, 1.0, 1.0, 1.0, 1.0, 1.0, 1.0, 1.0, 1.0, 1.0, 1.0, 1.0, 1.0, 1.0, 1.0, 1.0, 1.0, 1.0, 1.0, 1.0, 1.0, 1.0, 1.0, 1.0, 1.0, 1.0, 1.0, 1.0, 1.0, 1.0, 1.0, 1.0, 1.0, 1.0, 1.0, 1.0, 1.0, 1.0, 1.0, 1.0, 1.0, 1.0, 1.0, 1.0, 1.0, 1.0, 1.0, 1.0, 1.0, 1.0, 1.0, 1.0, 1.0, 1.0, 1.0, 1.0, 1.0, 1.0, 1.0, 1.0, 1.0, 1.0, 1.0, 1.0, 1.0, 1.0, 1.0, 1.0, 1.0, 1.0, 1.0, 1.0, 1.0, 1.0, 1.0, 1.0, 1.0, 1.0, 1.0, 1.0, 1.0, 1.0, 1.0, 1.0, 1.0, 1.0, 1.0, 1.0, 1.0, 1.0, 1.0, 1.0, 1.0, 1.0, 1.0, 1.0, 1.0, 1.0, 1.0, 1.0, 1.0, 1.0, 1.0, 1.0, 1.0, 1.0, 1.0, 1.0, 1.0, 1.0, 1.0, 1.0, 1.0, 1.0, 1.0, 1.0, 1.0, 1.0, 1.0, 1.0, 1.0, 1.0, 1.0, 1.0, 1.0, 1.0, 1.0, 1.0, 1.0, 1.0, 1.0, 1.0, 1.0, 1.0, 1.0, 1.0, 1.0, 1.0, 1.0, 1.0, 1.0, 1.0, 1.0, 1.0, 1.0, 1.0, 1.0, 1.0, 1.0, 1.0, 1.0, 1.0, 1.0, 1.0, 1.0, 1.0, 1.0, 1.0, 1.0, 1.0, 1.0, 1.0, 1.0, 1.0, 1.0, 1.0, 1.0, 1.0, 1.0, 1.0, 1.0, 1.0, 1.0, 1.0, 1.0, 1.0, 1.0, 1.0, 1.0, 1.0, 1.0, 1.0, 1.0, 1.0, 1.0, 1.0, 1.0, 1.0, 1.0, 1.0, 1.0, 1.0, 1.0, 1.0, 1.0, 1.0, 1.0, 1.0, 1.0, 1.0, 1.0, 1.0, 1.0, 1.0, 1.0, 1.0, 1.0, 1.0, 1.0, 1.0, 1.0, 1.0, 1.0, 1.0, 1.0, 1.0, 1.0, 1.0, 1.0, 1.0, 1.0, 1.0, 1.0, 1.0, 1.0, 1.0, 1.0, 1.0, 1.0, 1.0, 1.0, 1.0, 1.0, 1.0, 1.0, 1.0, 1.0, 1.0, 1.0, 0.9911, 0.9911, 0.9911, 0.9961, 1.0, 1.0, 1.0, 1.0, 1.0, 1.0, 1.0, 1.0, 0.9911, 0.9911, 0.9911, 0.9961, 1.0, 1.0, 1.0, 1.0, 1.0, 1.0, 1.0, 1.0, 1.0, 1.0, 1.0, 1.0, 1.0, 1.0, 1.0, 1.0, 1.0, 1.0, 1.0, 1.0, 1.0, 1.0, 1.0, 1.0, 1.0, 1.0, 1.0, 1.0, 1.0, 1.0, 1.0, 1.0, 1.0, 1.0, 1.0, 1.0, 1.0, 1.0, 1.0, 1.0, 1.0, 1.0, 1.0, 1.0, 1.0, 1.0, 1.0, 1.0, 1.0, 1.0, 1.0, 1.0, 1.0, 1.0, 1.0, 1.0, 1.0, 1.0, 1.0, 1.0, 1.0, 1.0, 1.0, 1.0, 1.0, 1.0, 1.0, 1.0, 0.9911, 0.9911, 0.9911, 0.9961, 1.0, 1.0, 1.0, 1.0, 1.0, 1.0, 1.0, 1.0, 1.0, 1.0, 1.0, 1.0])
me_cube.materials.append(mat_material)
me_cube.use_remesh_preserve_volume = False
me_cube.use_remesh_preserve_attributes = False
me_cube.use_mirror_vertex_groups = False
me_cube.update()

# ---- objects
ob_lamp_002 = bpy.data.objects.new('Lamp.002', light_lamp_002)
ob_lamp_001 = bpy.data.objects.new('Lamp.001', light_lamp_001)
ob_cube = bpy.data.objects.new('Cube', me_cube)
ob_lamp = bpy.data.objects.new('Lamp', light_lamp)
ob_camera = bpy.data.objects.new('Camera', cam_camera)

# ---- transforms, parenting, visibility, modifiers, constraints
ob_lamp_002.location = (5.111, 3.871, 6.265)
ob_lamp_002.rotation_euler = (0.6503, 0.05522, 1.866)
ob_lamp_002.lock_rotations_4d = False
ob_lamp_002.empty_display_type = 'ARROWS'
ob_lamp_002.color = (0.0, 0.0, 0.0, 0.0)
ob_lamp_002.lineart.crease_threshold = 0.0
ob_lamp_001.location = (5.219, -0.3895, 7.662)
ob_lamp_001.rotation_euler = (0.6503, 0.05522, 1.866)
ob_lamp_001.lock_rotations_4d = False
ob_lamp_001.empty_display_type = 'ARROWS'
ob_lamp_001.color = (0.0, 0.0, 0.0, 0.0)
ob_lamp_001.lineart.crease_threshold = 0.0
ob_cube.location = (0.0, 0.0, 0.0)
ob_cube.lock_rotations_4d = False
ob_cube.empty_display_type = 'ARROWS'
ob_cube.lineart.crease_threshold = 0.0
_m = ob_cube.modifiers.new('Mirror', 'MIRROR')
_m.use_clip = True
ob_lamp.location = (-1.735, -3.33, 7.937)
ob_lamp.rotation_euler = (0.6503, 0.05522, 1.866)
ob_lamp.lock_rotations_4d = False
ob_lamp.empty_display_type = 'ARROWS'
ob_lamp.color = (0.0, 0.0, 0.0, 0.0)
ob_lamp.lineart.crease_threshold = 0.0
ob_camera.location = (7.481, -6.508, 5.344)
ob_camera.rotation_euler = (1.109, 0.01082, 0.8149)
ob_camera.lock_rotations_4d = False
ob_camera.empty_display_type = 'ARROWS'
ob_camera.color = (0.0, 0.0, 0.0, 0.0)
ob_camera.display_type = 'WIRE'
ob_camera.lineart.crease_threshold = 0.0

# ---- collection membership
col_collection_1.objects.link(ob_lamp_002)
col_collection_1.objects.link(ob_lamp_001)
col_collection_1.objects.link(ob_cube)
col_collection_1.objects.link(ob_lamp)
col_collection_1.objects.link(ob_camera)

# ---- scene / render settings (as saved in the file)
scene.camera = ob_camera
scene.frame_start = 1; scene.frame_end = 250; scene.frame_set(1)
scene.render.engine = 'BLENDER_EEVEE_NEXT'
scene.render.image_settings.color_mode = 'RGB'
scene.render.image_settings.compression = 90
scene.render.resolution_percentage = 50
scene.render.dither_intensity = 0.0
scene.render.bake_margin = 2
scene.render.bake_bias = 0.0
scene.cycles.use_denoising = False
scene.cycles.samples = 10
scene.cycles.sampling_pattern = 'TABULATED_SOBOL'
scene.cycles.light_sampling_threshold = 0.0
scene.cycles.use_adaptive_sampling = False
scene.cycles.use_light_tree = False
scene.cycles.blur_glossy = 0.0
scene.cycles.volume_bounces = 1
scene.cycles.pixel_filter_type = 'GAUSSIAN'
scene.cycles.sample_clamp_indirect = 0.0
scene.view_settings.view_transform = 'Standard'
bpy.context.view_layer.update()
